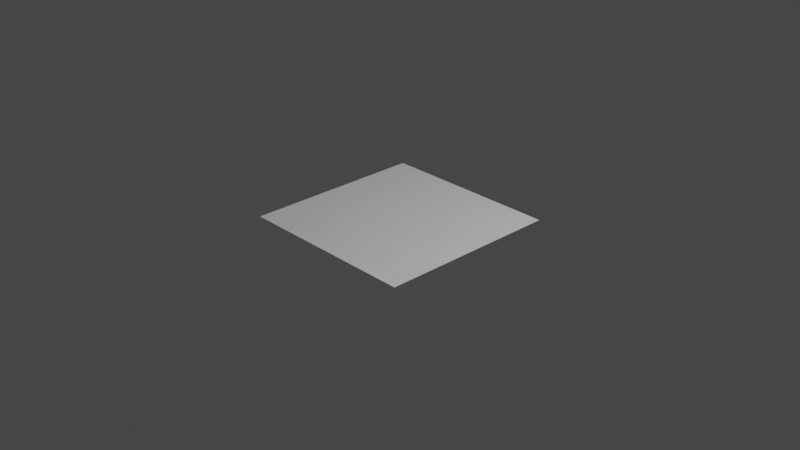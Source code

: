# Source: square.blend  (saved by Blender 2.90.8; exported with 4.5.12 LTS)
import bpy
from mathutils import Matrix  # noqa: F401  (used for matrix-valued properties, if any)

bpy.ops.wm.read_factory_settings(use_empty=True)
scene = bpy.context.scene
scene.name = 'Scene'

# ---- collections
col_collection = bpy.data.collections.new('Collection'); scene.collection.children.link(col_collection)

# ---- materials (node trees are filled in below, after node groups)
mat_material = bpy.data.materials.new('Material')
mat_material.alpha_threshold = 0.0
mat_material.use_transparent_shadow = False
mat_material.line_color = (0.0, 0.0, 0.0, 1.0)

# ---- material node trees
mat_material.use_nodes = True; mat_material.node_tree.nodes.clear()
_N = mat_material.node_tree.nodes; _L = mat_material.node_tree.links
n0 = _N.new('ShaderNodeOutputMaterial'); n0.name = 'Material Output'; n0.location = (300, 300)
n1 = _N.new('ShaderNodeBsdfPrincipled'); n1.name = 'Principled BSDF'; n1.location = (10, 300)
n1.distribution = 'GGX'
n1.subsurface_method = 'BURLEY'
n1.inputs[2].default_value = 0.4
n1.inputs[3].default_value = 1.45
n1.inputs[27].default_value = (0.0, 0.0, 0.0, 1.0)
n1.inputs[28].default_value = 1.0
_L.new(n1.outputs[0], n0.inputs[0])
n0.is_active_output = True

# ---- world
world_world = bpy.data.worlds.new('World'); scene.world = world_world
world_world.use_nodes = True; world_world.node_tree.nodes.clear()
_N = world_world.node_tree.nodes; _L = world_world.node_tree.links
n0 = _N.new('ShaderNodeOutputWorld'); n0.name = 'World Output'; n0.location = (300, 300)
n1 = _N.new('ShaderNodeBackground'); n1.name = 'Background'; n1.location = (10, 300)
n1.inputs[0].default_value = (0.05088, 0.05088, 0.05088, 1.0)
_L.new(n1.outputs[0], n0.inputs[0])
n0.is_active_output = True
world_world.color = (0.05088, 0.05088, 0.05088)
world_world.use_sun_shadow = False
world_world.sun_shadow_jitter_overblur = 0.0

# ---- cameras
cam_camera = bpy.data.cameras.new('Camera')
cam_camera.clip_end = 100.0
cam_camera.ortho_scale = 7.314

# ---- lights
light_light = bpy.data.lights.new('Light', 'POINT')
light_light.transmission_factor = 0.0
light_light.energy = 1000.0
light_light.shadow_soft_size = 0.1
light_light.shadow_maximum_resolution = 0.006
light_light.use_absolute_resolution = True

# ---- meshes
me_cube = bpy.data.meshes.new('Cube')
me_cube.from_pydata([(1.0, 1.0, 0.005135), (1.0, -1.0, 0.005135), (-1.0, 1.0, 0.005135), (-1.0, -1.0, 0.005135)], [], [(2, 0, 1, 3)])
_uv = me_cube.uv_layers.new(name='UVMap')
_uv.uv.foreach_set('vector', [-9.228e-05, 0.001193, 0.9988, 0.001581, 0.999, 0.999, -3.003e-05, 0.9994])
me_cube.materials.append(mat_material)
me_cube.use_remesh_preserve_volume = False
me_cube.use_remesh_preserve_attributes = False
me_cube.use_mirror_vertex_groups = False
me_cube.update()

# ---- objects
ob_cube = bpy.data.objects.new('Cube', me_cube)
ob_light = bpy.data.objects.new('Light', light_light)
ob_camera = bpy.data.objects.new('Camera', cam_camera)

# ---- transforms, parenting, visibility, modifiers, constraints
ob_cube.location = (0.0, 0.0, 0.0)
ob_cube.lock_rotations_4d = False
ob_cube.empty_display_type = 'ARROWS'
ob_cube.lineart.crease_threshold = 0.0
ob_light.location = (4.076, 1.005, 5.904)
ob_light.rotation_euler = (0.6503, 0.05522, 1.866)
ob_light.lock_rotations_4d = False
ob_light.empty_display_type = 'ARROWS'
ob_light.color = (0.0, 0.0, 0.0, 0.0)
ob_light.lineart.crease_threshold = 0.0
ob_camera.location = (7.359, -6.926, 4.958)
ob_camera.rotation_euler = (1.109, 0.0, 0.8149)
ob_camera.lock_rotations_4d = False
ob_camera.empty_display_type = 'ARROWS'
ob_camera.color = (0.0, 0.0, 0.0, 0.0)
ob_camera.display_type = 'WIRE'
ob_camera.lineart.crease_threshold = 0.0

# ---- collection membership
col_collection.objects.link(ob_cube)
col_collection.objects.link(ob_light)
col_collection.objects.link(ob_camera)

# ---- scene / render settings (as saved in the file)
scene.camera = ob_camera
scene.frame_start = 1; scene.frame_end = 250; scene.frame_set(1)
scene.render.engine = 'BLENDER_EEVEE_NEXT'
scene.cycles.use_denoising = False
scene.cycles.samples = 128
scene.cycles.sampling_pattern = 'TABULATED_SOBOL'
scene.cycles.use_adaptive_sampling = False
scene.cycles.use_light_tree = False
scene.view_settings.view_transform = 'Filmic'
bpy.context.view_layer.update()
